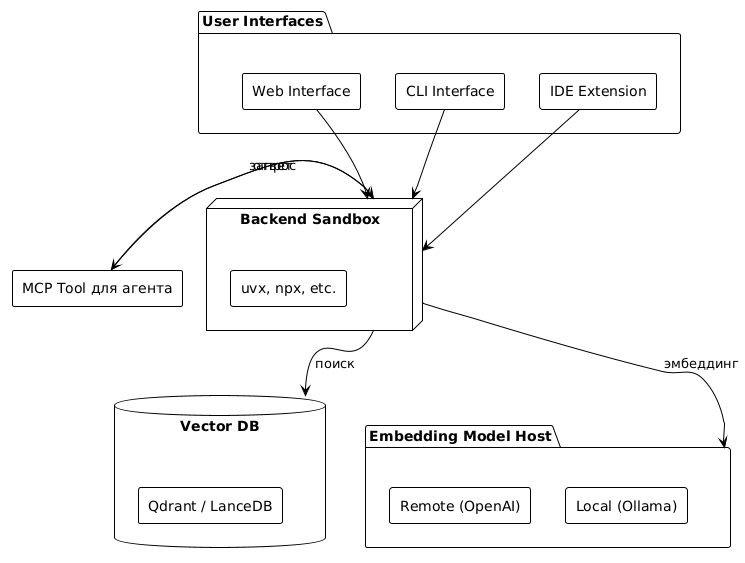

The diagram above was rendered by PlantUML. Its source (embedded in the PNG):
@startuml
!theme plain
skinparam componentStyle rectangle
skinparam shadowing false

' Возвращаемся к стандартным линиям, но с умной компоновкой
' Отключаем ortho, так как он создает сложные маршруты
' skinparam linetype ortho 

' Располагаем компоненты линейно сверху вниз
package "User Interfaces" as UI {
    [Web Interface] as Web
    [CLI Interface] as CLI
    [IDE Extension] as IDE
}

component "MCP Tool для агента" as MCP

node "Backend Sandbox" as Backend {
    [uvx, npx, etc.] as Sandbox
}

database "Vector DB" as VDB {
    [Qdrant / LanceDB] as DB
}

package "Embedding Model Host" as EmbedHost {
    [Remote (OpenAI)] as RemoteEmbed
    [Local (Ollama)] as LocalEmbed
}

' Прямые связи для чистоты
Web -down-> Backend
CLI -down-> Backend
IDE -down-> Backend

' MCP слева от Backend, связь горизонтальная
MCP -right-> Backend : "запрос"
Backend -left-> MCP : "ответ"

' Данные и модели снизу
Backend -down-> VDB : "поиск"
Backend -down-> EmbedHost : "эмбеддинг"

' Принудительное расположение слоев
UI -[hidden]down- Backend
Backend -[hidden]down- VDB
VDB -[hidden]right- EmbedHost

' Выравнивание MCP по горизонтали с Backend
MCP -[hidden]right- Backend

@enduml